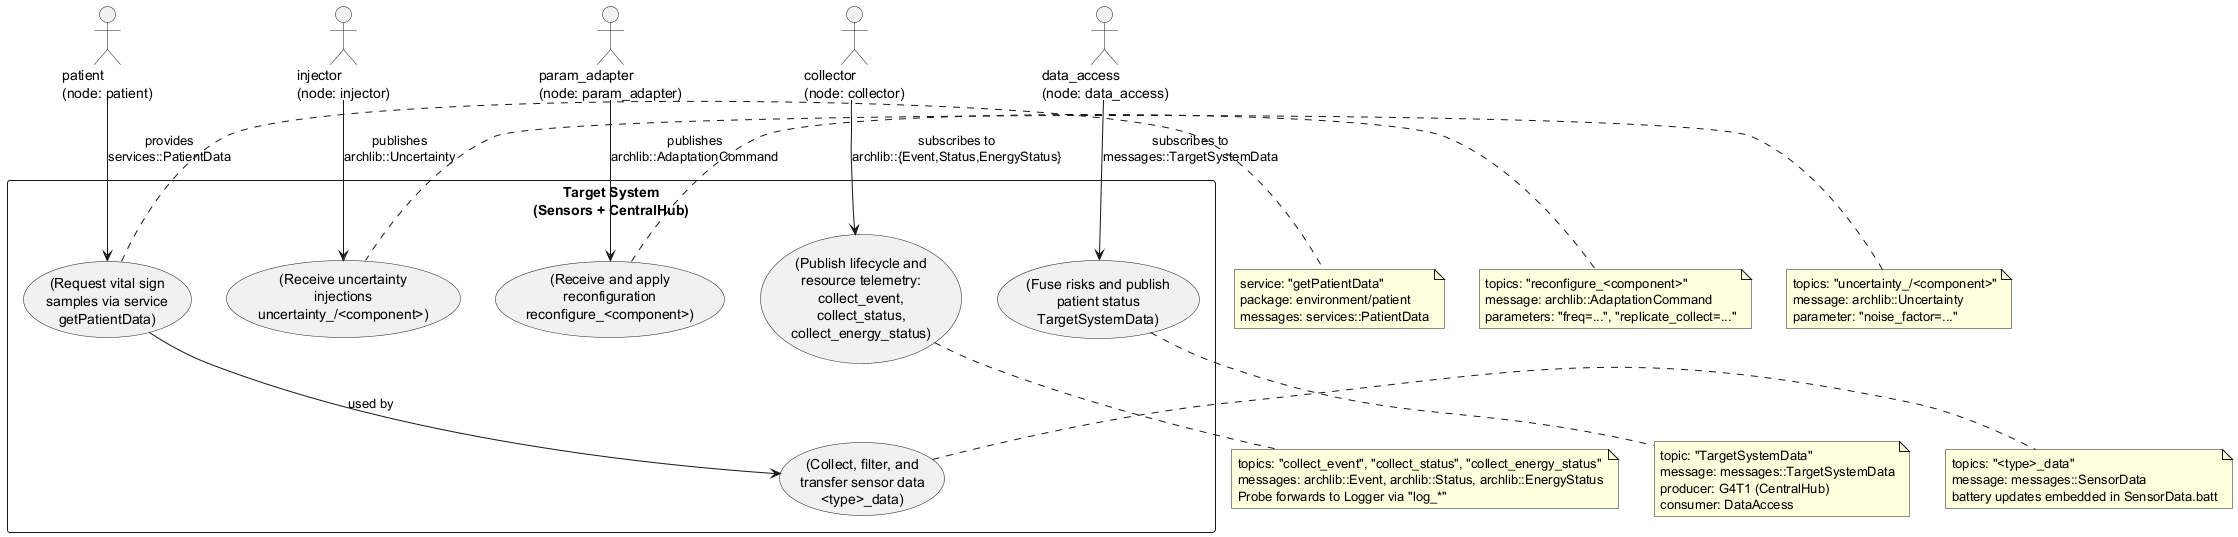

The diagram above was rendered by PlantUML. Its source (embedded in the PNG):
@startuml

' External actors (all are concrete ROS nodes in the codebase)
actor "patient\n(node: patient)" as Patient
actor "injector\n(node: injector)" as Injector
actor "param_adapter\n(node: param_adapter)" as ParamAdapter
actor "collector\n(node: collector)" as Collector
actor "data_access\n(node: data_access)" as DataAccess

' System boundary
rectangle "Target System\n(Sensors + CentralHub)" as TargetSystem {
  usecase "(Request vital sign\nsamples via service\ngetPatientData)" as UC_RequestData
  usecase "(Collect, filter, and\ntransfer sensor data\n<type>_data)" as UC_SensorPipeline
  usecase "(Publish lifecycle and\nresource telemetry:\ncollect_event,\ncollect_status,\ncollect_energy_status)" as UC_Telemetry
  usecase "(Receive and apply\nreconfiguration\nreconfigure_<component>)" as UC_Reconfigure
  usecase "(Receive uncertainty\ninjections\nuncertainty_/<component>)" as UC_Uncertainty
  usecase "(Fuse risks and publish\npatient status\nTargetSystemData)" as UC_FuseAndPublish
}

' Associations strictly based on code-level interactions
' PatientModule <-> Sensors (service: getPatientData)
Patient --> UC_RequestData : provides\nservices::PatientData
UC_RequestData --> UC_SensorPipeline : used by

' Injector -> Sensors (topic: uncertainty_/...)
Injector --> UC_Uncertainty : publishes\narchlib::Uncertainty

' ParamAdapter -> Components (topic: reconfigure_<component>)
ParamAdapter --> UC_Reconfigure : publishes\narchlib::AdaptationCommand

' Probe (collector) <- Target System telemetry (topics: collect_*)
Collector --> UC_Telemetry : subscribes to\narchlib::{Event,Status,EnergyStatus}

' CentralHub -> DataAccess (topic: TargetSystemData)
DataAccess --> UC_FuseAndPublish : subscribes to\nmessages::TargetSystemData

' Internal flow (from sensors to hub) is implied by topics:
'   - <sensor>_data -> CentralHub (messages::SensorData)
' and therefore not modeled as external actor links here.

note right of UC_RequestData
  service: "getPatientData"
  package: environment/patient
  messages: services::PatientData
end note

note right of UC_SensorPipeline
  topics: "<type>_data"
  message: messages::SensorData
  battery updates embedded in SensorData.batt
end note

note bottom of UC_Telemetry
  topics: "collect_event", "collect_status", "collect_energy_status"
  messages: archlib::Event, archlib::Status, archlib::EnergyStatus
  Probe forwards to Logger via "log_*"
end note

note right of UC_Reconfigure
  topics: "reconfigure_<component>"
  message: archlib::AdaptationCommand
  parameters: "freq=...", "replicate_collect=..."
end note

note left of UC_Uncertainty
  topics: "uncertainty_/<component>"
  message: archlib::Uncertainty
  parameter: "noise_factor=..."
end note

note bottom of UC_FuseAndPublish
  topic: "TargetSystemData"
  message: messages::TargetSystemData
  producer: G4T1 (CentralHub)
  consumer: DataAccess
end note

@enduml